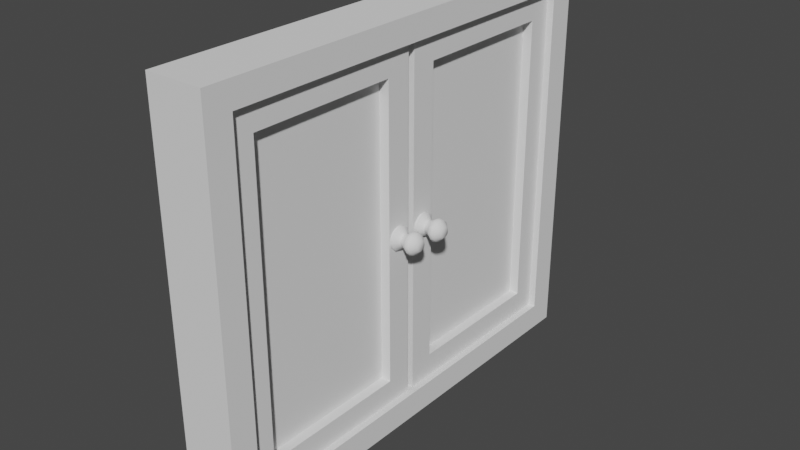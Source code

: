 # Source: Window.blend  (saved by Blender 2.90.8; exported with 4.5.12 LTS)
import bpy
from mathutils import Matrix  # noqa: F401  (used for matrix-valued properties, if any)

bpy.ops.wm.read_factory_settings(use_empty=True)
scene = bpy.context.scene
scene.name = 'Scene'

# ---- collections
col_collection = bpy.data.collections.new('Collection'); scene.collection.children.link(col_collection)

# ---- world
world_world = bpy.data.worlds.new('World'); scene.world = world_world
world_world.use_nodes = True; world_world.node_tree.nodes.clear()
_N = world_world.node_tree.nodes; _L = world_world.node_tree.links
n0 = _N.new('ShaderNodeOutputWorld'); n0.name = 'World Output'; n0.location = (300, 300)
n1 = _N.new('ShaderNodeBackground'); n1.name = 'Background'; n1.location = (10, 300)
n1.inputs[0].default_value = (0.05088, 0.05088, 0.05088, 1.0)
_L.new(n1.outputs[0], n0.inputs[0])
n0.is_active_output = True
world_world.color = (0.05088, 0.05088, 0.05088)
world_world.use_sun_shadow = False
world_world.sun_shadow_jitter_overblur = 0.0

# ---- meshes
me_window = bpy.data.meshes.new('Window')
me_window.from_pydata([(0.06451, 0.2955, -0.5298), (0.06451, 0.2955, 0.5355), (0.06451, -0.3199, -0.5297), (0.06451, -0.3199, 0.5356), (-0.0793, -0.3199, -0.5297), (-0.0793, -0.3199, 0.5356), (-0.0793, 0.2955, -0.5298), (-0.0793, 0.2955, 0.5355), (0.06451, -0.2418, -0.4517), (0.06451, 0.2175, -0.4518), (0.06451, -0.2418, 0.4575), (0.06451, 0.2175, 0.4574), (0.03386, -0.2418, 0.4575), (0.03386, 0.2175, 0.4574), (0.03386, -0.2418, -0.4517), (0.03386, 0.2175, -0.4518), (0.05892, 0.2927, -0.004231), (0.0864, 0.2758, -0.004231), (0.05892, 0.2878, -0.02255), (0.0864, 0.2731, -0.01411), (0.05892, 0.2743, -0.03596), (0.0864, 0.2659, -0.02134), (0.05892, 0.256, -0.04087), (0.0864, 0.256, -0.02399), (0.05892, 0.2377, -0.03596), (0.0864, 0.2461, -0.02134), (0.05892, 0.2243, -0.02255), (0.0864, 0.2389, -0.01411), (0.05892, 0.2194, -0.004231), (0.0864, 0.2363, -0.004231), (0.05892, 0.2243, 0.01409), (0.0864, 0.2389, 0.005649), (0.05892, 0.2377, 0.0275), (0.0864, 0.2461, 0.01288), (0.05892, 0.256, 0.0324), (0.0864, 0.256, 0.01553), (0.05892, 0.2743, 0.0275), (0.0864, 0.2659, 0.01288), (0.05892, 0.2878, 0.01409), (0.0864, 0.2731, 0.005649), (0.06956, 0.2878, -0.02255), (0.06956, 0.2927, -0.004231), (0.06956, 0.2743, -0.03596), (0.06956, 0.256, -0.04087), (0.06956, 0.2377, -0.03596), (0.06956, 0.2243, -0.02255), (0.06956, 0.2194, -0.004231), (0.06956, 0.2243, 0.01409), (0.06956, 0.2377, 0.0275), (0.06956, 0.256, 0.0324), (0.06956, 0.2743, 0.0275), (0.06956, 0.2878, 0.01409), (0.09142, 0.2731, -0.01411), (0.09142, 0.2758, -0.004231), (0.09142, 0.2659, -0.02134), (0.09142, 0.256, -0.02399), (0.09142, 0.2461, -0.02134), (0.09142, 0.2389, -0.01411), (0.09142, 0.2363, -0.004231), (0.09142, 0.2389, 0.005649), (0.09142, 0.2461, 0.01288), (0.09142, 0.256, 0.01553), (0.09142, 0.2659, 0.01288), (0.09142, 0.2731, 0.005649), (0.1039, 0.2793, -0.01764), (0.1039, 0.2828, -0.004231), (0.1039, 0.2694, -0.02746), (0.1039, 0.256, -0.03105), (0.1039, 0.2426, -0.02746), (0.1039, 0.2328, -0.01764), (0.1039, 0.2292, -0.004231), (0.1039, 0.2328, 0.009178), (0.1039, 0.2426, 0.019), (0.1039, 0.256, 0.02259), (0.1039, 0.2694, 0.019), (0.1039, 0.2793, 0.009179), (0.1158, 0.2856, -0.0213), (0.1158, 0.2902, -0.004231), (0.1158, 0.2731, -0.0338), (0.1158, 0.256, -0.03838), (0.1158, 0.239, -0.0338), (0.1158, 0.2265, -0.0213), (0.1158, 0.2219, -0.004231), (0.1158, 0.2265, 0.01284), (0.1158, 0.239, 0.02534), (0.1158, 0.256, 0.02991), (0.1158, 0.2731, 0.02534), (0.1158, 0.2856, 0.01284), (0.1259, 0.2833, -0.01999), (0.1259, 0.2875, -0.004231), (0.1259, 0.2718, -0.03153), (0.1259, 0.256, -0.03575), (0.1259, 0.2403, -0.03153), (0.1259, 0.2287, -0.01999), (0.1259, 0.2245, -0.004231), (0.1259, 0.2287, 0.01153), (0.1259, 0.2403, 0.02306), (0.1259, 0.256, 0.02729), (0.1259, 0.2718, 0.02306), (0.1259, 0.2833, 0.01153), (0.1418, 0.2693, -0.01187), (0.1418, 0.2713, -0.004231), (0.1418, 0.2637, -0.01746), (0.1418, 0.256, -0.01951), (0.1418, 0.2484, -0.01746), (0.1418, 0.2428, -0.01187), (0.1418, 0.2407, -0.004231), (0.1418, 0.2428, 0.003409), (0.1418, 0.2484, 0.009001), (0.1418, 0.256, 0.01105), (0.1418, 0.2637, 0.009001), (0.1418, 0.2693, 0.003409), (0.06451, 0.3187, -0.5298), (0.06451, 0.3187, 0.5355), (0.0645, 0.9342, -0.5297), (0.0645, 0.9342, 0.5356), (-0.0793, 0.9342, -0.5297), (-0.0793, 0.9342, 0.5356), (-0.0793, 0.3187, -0.5298), (-0.0793, 0.3187, 0.5355), (0.06451, 0.8561, -0.4517), (0.06451, 0.3968, -0.4518), (0.06451, 0.8561, 0.4575), (0.06451, 0.3968, 0.4574), (0.03386, 0.8561, 0.4575), (0.03386, 0.3968, 0.4574), (0.03386, 0.8561, -0.4517), (0.03386, 0.3968, -0.4518), (0.05892, 0.3216, -0.004231), (0.0864, 0.3385, -0.004231), (0.05892, 0.3265, -0.02255), (0.0864, 0.3411, -0.01411), (0.05892, 0.3399, -0.03596), (0.0864, 0.3483, -0.02134), (0.05892, 0.3582, -0.04087), (0.0864, 0.3582, -0.02399), (0.05892, 0.3765, -0.03596), (0.0864, 0.3681, -0.02134), (0.05892, 0.3899, -0.02255), (0.0864, 0.3753, -0.01411), (0.05892, 0.3949, -0.004231), (0.0864, 0.378, -0.004231), (0.05892, 0.3899, 0.01409), (0.0864, 0.3753, 0.005649), (0.05892, 0.3765, 0.0275), (0.0864, 0.3681, 0.01288), (0.05892, 0.3582, 0.0324), (0.0864, 0.3582, 0.01553), (0.05892, 0.3399, 0.0275), (0.0864, 0.3483, 0.01288), (0.05892, 0.3265, 0.01409), (0.0864, 0.3411, 0.005649), (0.06956, 0.3265, -0.02255), (0.06956, 0.3216, -0.004231), (0.06956, 0.3399, -0.03596), (0.06956, 0.3582, -0.04087), (0.06956, 0.3765, -0.03596), (0.06956, 0.3899, -0.02255), (0.06956, 0.3949, -0.004231), (0.06956, 0.3899, 0.01409), (0.06956, 0.3765, 0.0275), (0.06956, 0.3582, 0.0324), (0.06956, 0.3399, 0.0275), (0.06956, 0.3265, 0.01409), (0.09142, 0.3411, -0.01411), (0.09142, 0.3385, -0.004231), (0.09142, 0.3483, -0.02134), (0.09142, 0.3582, -0.02399), (0.09142, 0.3681, -0.02134), (0.09142, 0.3753, -0.01411), (0.09142, 0.378, -0.004231), (0.09142, 0.3753, 0.005649), (0.09142, 0.3681, 0.01288), (0.09142, 0.3582, 0.01553), (0.09142, 0.3483, 0.01288), (0.09142, 0.3411, 0.005649), (0.1039, 0.335, -0.01764), (0.1039, 0.3314, -0.004231), (0.1039, 0.3448, -0.02746), (0.1039, 0.3582, -0.03105), (0.1039, 0.3716, -0.02746), (0.1039, 0.3814, -0.01764), (0.1039, 0.385, -0.004231), (0.1039, 0.3814, 0.009178), (0.1039, 0.3716, 0.019), (0.1039, 0.3582, 0.02259), (0.1039, 0.3448, 0.019), (0.1039, 0.335, 0.009179), (0.1158, 0.3286, -0.0213), (0.1158, 0.3241, -0.004231), (0.1158, 0.3411, -0.0338), (0.1158, 0.3582, -0.03838), (0.1158, 0.3753, -0.0338), (0.1158, 0.3878, -0.0213), (0.1158, 0.3924, -0.004231), (0.1158, 0.3878, 0.01284), (0.1158, 0.3753, 0.02534), (0.1158, 0.3582, 0.02991), (0.1158, 0.3411, 0.02534), (0.1158, 0.3286, 0.01284), (0.1259, 0.3309, -0.01999), (0.1259, 0.3267, -0.004231), (0.1259, 0.3425, -0.03153), (0.1259, 0.3582, -0.03575), (0.1259, 0.374, -0.03153), (0.1259, 0.3855, -0.01999), (0.1259, 0.3897, -0.004231), (0.1259, 0.3855, 0.01153), (0.1259, 0.374, 0.02306), (0.1259, 0.3582, 0.02729), (0.1259, 0.3425, 0.02306), (0.1259, 0.3309, 0.01153), (0.1418, 0.345, -0.01187), (0.1418, 0.3429, -0.004231), (0.1418, 0.3506, -0.01746), (0.1418, 0.3582, -0.01951), (0.1418, 0.3659, -0.01746), (0.1418, 0.3715, -0.01187), (0.1418, 0.3735, -0.004231), (0.1418, 0.3715, 0.003409), (0.1418, 0.3659, 0.009001), (0.1418, 0.3582, 0.01105), (0.1418, 0.3506, 0.009001), (0.1418, 0.345, 0.003409), (-0.08878, 1.012, 0.5356), (-0.08878, 1.012, 0.6102), (0.08611, 1.012, 0.5356), (0.08611, 1.012, 0.6102), (-0.08878, 0.9302, 0.6102), (-0.08878, 0.9302, 0.5356), (0.08611, 0.9302, 0.5356), (0.08611, 0.9302, 0.6102), (0.08611, 1.012, -0.607), (-0.08878, 1.012, -0.607), (-0.08878, 0.9302, -0.607), (0.08611, 0.9302, -0.607), (0.08611, 0.9302, -0.5257), (0.08611, 1.012, -0.5257), (-0.08878, 1.012, -0.5257), (-0.08878, 0.9302, -0.5257), (-0.08878, -0.3973, 0.5356), (-0.08878, -0.3973, 0.6102), (0.08611, -0.3973, 0.5356), (0.08611, -0.3973, 0.6102), (-0.08878, -0.316, 0.6102), (-0.08878, -0.316, 0.5356), (0.08611, -0.316, 0.5356), (0.08611, -0.316, 0.6102), (0.08611, -0.3973, -0.607), (-0.08878, -0.3973, -0.607), (-0.08878, -0.316, -0.607), (0.08611, -0.316, -0.607), (0.08611, -0.316, -0.5257), (0.08611, -0.3973, -0.5257), (-0.08878, -0.3973, -0.5257), (-0.08878, -0.316, -0.5257)], [], [(4, 2, 3, 5), (1, 3, 10, 11), (3, 1, 7, 5), (8, 2, 0, 9), (11, 10, 12, 13), (4, 6, 0, 2), (15, 13, 12, 14), (9, 0, 1, 11), (8, 9, 15, 14), (10, 8, 14, 12), (7, 1, 0, 6), (15, 9, 11, 13), (2, 8, 10, 3), (6, 4, 5, 7), (16, 41, 40, 18), (18, 40, 42, 20), (20, 42, 43, 22), (22, 43, 44, 24), (24, 44, 45, 26), (26, 45, 46, 28), (28, 46, 47, 30), (30, 47, 48, 32), (32, 48, 49, 34), (34, 49, 50, 36), (36, 50, 51, 38), (38, 51, 41, 16), (23, 21, 54, 55), (17, 19, 40, 41), (19, 21, 42, 40), (21, 23, 43, 42), (23, 25, 44, 43), (25, 27, 45, 44), (27, 29, 46, 45), (29, 31, 47, 46), (31, 33, 48, 47), (33, 35, 49, 48), (35, 37, 50, 49), (37, 39, 51, 50), (39, 17, 41, 51), (58, 57, 69, 70), (37, 35, 61, 62), (31, 29, 58, 59), (25, 23, 55, 56), (39, 37, 62, 63), (19, 17, 53, 52), (33, 31, 59, 60), (27, 25, 56, 57), (17, 39, 63, 53), (21, 19, 52, 54), (35, 33, 60, 61), (29, 27, 57, 58), (70, 69, 81, 82), (55, 54, 66, 67), (62, 61, 73, 74), (59, 58, 70, 71), (56, 55, 67, 68), (63, 62, 74, 75), (52, 53, 65, 64), (60, 59, 71, 72), (57, 56, 68, 69), (53, 63, 75, 65), (54, 52, 64, 66), (61, 60, 72, 73), (85, 84, 96, 97), (67, 66, 78, 79), (74, 73, 85, 86), (71, 70, 82, 83), (68, 67, 79, 80), (75, 74, 86, 87), (64, 65, 77, 76), (72, 71, 83, 84), (69, 68, 80, 81), (65, 75, 87, 77), (66, 64, 76, 78), (73, 72, 84, 85), (90, 88, 100, 102), (82, 81, 93, 94), (79, 78, 90, 91), (86, 85, 97, 98), (83, 82, 94, 95), (80, 79, 91, 92), (87, 86, 98, 99), (76, 77, 89, 88), (84, 83, 95, 96), (81, 80, 92, 93), (77, 87, 99, 89), (78, 76, 88, 90), (100, 101, 111, 110, 109, 108, 107, 106, 105, 104, 103, 102), (97, 96, 108, 109), (94, 93, 105, 106), (91, 90, 102, 103), (98, 97, 109, 110), (95, 94, 106, 107), (92, 91, 103, 104), (99, 98, 110, 111), (88, 89, 101, 100), (96, 95, 107, 108), (93, 92, 104, 105), (89, 99, 111, 101), (116, 117, 115, 114), (113, 123, 122, 115), (115, 117, 119, 113), (120, 121, 112, 114), (123, 125, 124, 122), (116, 114, 112, 118), (127, 126, 124, 125), (121, 123, 113, 112), (120, 126, 127, 121), (122, 124, 126, 120), (119, 118, 112, 113), (127, 125, 123, 121), (114, 115, 122, 120), (118, 119, 117, 116), (128, 130, 152, 153), (130, 132, 154, 152), (132, 134, 155, 154), (134, 136, 156, 155), (136, 138, 157, 156), (138, 140, 158, 157), (140, 142, 159, 158), (142, 144, 160, 159), (144, 146, 161, 160), (146, 148, 162, 161), (148, 150, 163, 162), (150, 128, 153, 163), (135, 167, 166, 133), (129, 153, 152, 131), (131, 152, 154, 133), (133, 154, 155, 135), (135, 155, 156, 137), (137, 156, 157, 139), (139, 157, 158, 141), (141, 158, 159, 143), (143, 159, 160, 145), (145, 160, 161, 147), (147, 161, 162, 149), (149, 162, 163, 151), (151, 163, 153, 129), (170, 182, 181, 169), (149, 174, 173, 147), (143, 171, 170, 141), (137, 168, 167, 135), (151, 175, 174, 149), (131, 164, 165, 129), (145, 172, 171, 143), (139, 169, 168, 137), (129, 165, 175, 151), (133, 166, 164, 131), (147, 173, 172, 145), (141, 170, 169, 139), (182, 194, 193, 181), (167, 179, 178, 166), (174, 186, 185, 173), (171, 183, 182, 170), (168, 180, 179, 167), (175, 187, 186, 174), (164, 176, 177, 165), (172, 184, 183, 171), (169, 181, 180, 168), (165, 177, 187, 175), (166, 178, 176, 164), (173, 185, 184, 172), (197, 209, 208, 196), (179, 191, 190, 178), (186, 198, 197, 185), (183, 195, 194, 182), (180, 192, 191, 179), (187, 199, 198, 186), (176, 188, 189, 177), (184, 196, 195, 183), (181, 193, 192, 180), (177, 189, 199, 187), (178, 190, 188, 176), (185, 197, 196, 184), (202, 214, 212, 200), (194, 206, 205, 193), (191, 203, 202, 190), (198, 210, 209, 197), (195, 207, 206, 194), (192, 204, 203, 191), (199, 211, 210, 198), (188, 200, 201, 189), (196, 208, 207, 195), (193, 205, 204, 192), (189, 201, 211, 199), (190, 202, 200, 188), (212, 214, 215, 216, 217, 218, 219, 220, 221, 222, 223, 213), (209, 221, 220, 208), (206, 218, 217, 205), (203, 215, 214, 202), (210, 222, 221, 209), (207, 219, 218, 206), (204, 216, 215, 203), (211, 223, 222, 210), (200, 212, 213, 201), (208, 220, 219, 207), (205, 217, 216, 204), (201, 213, 223, 211), (227, 225, 228, 231), (224, 225, 227, 226), (229, 228, 225, 224), (226, 227, 231, 230), (237, 236, 235, 232), (233, 232, 235, 234), (239, 238, 233, 234), (238, 237, 232, 233), (230, 229, 239, 236), (224, 226, 237, 238), (229, 224, 238, 239), (226, 230, 236, 237), (243, 247, 244, 241), (240, 242, 243, 241), (245, 240, 241, 244), (242, 246, 247, 243), (253, 248, 251, 252), (249, 250, 251, 248), (255, 250, 249, 254), (254, 249, 248, 253), (255, 252, 236, 239), (250, 255, 239, 234), (246, 252, 255, 245), (240, 254, 253, 242), (245, 255, 254, 240), (242, 253, 252, 246), (246, 245, 229, 230), (247, 246, 230, 231), (245, 244, 228, 229), (244, 247, 231, 228), (252, 251, 235, 236), (251, 250, 234, 235)])
me_window.polygons.foreach_set('use_smooth', [0, 0, 0, 0, 0, 0, 0, 0, 0, 0, 0, 0, 0, 0, 1, 1, 1, 1, 1, 1, 1, 1, 1, 1, 1, 1, 1, 1, 1, 1, 1, 1, 1, 1, 1, 1, 1, 1, 1, 1, 1, 1, 1, 1, 1, 1, 1, 1, 1, 1, 1, 1, 1, 1, 1, 1, 1, 1, 1, 1, 1, 1, 1, 1, 1, 1, 1, 1, 1, 1, 1, 1, 1, 1, 1, 1, 1, 1, 1, 1, 1, 1, 1, 1, 1, 1, 1, 1, 1, 1, 1, 1, 1, 1, 1, 1, 1, 1, 1, 0, 0, 0, 0, 0, 0, 0, 0, 0, 0, 0, 0, 0, 0, 1, 1, 1, 1, 1, 1, 1, 1, 1, 1, 1, 1, 1, 1, 1, 1, 1, 1, 1, 1, 1, 1, 1, 1, 1, 1, 1, 1, 1, 1, 1, 1, 1, 1, 1, 1, 1, 1, 1, 1, 1, 1, 1, 1, 1, 1, 1, 1, 1, 1, 1, 1, 1, 1, 1, 1, 1, 1, 1, 1, 1, 1, 1, 1, 1, 1, 1, 1, 1, 1, 1, 1, 1, 1, 1, 1, 1, 1, 1, 1, 1, 1, 1, 1, 1, 0, 0, 0, 0, 0, 0, 0, 0, 0, 0, 0, 0, 0, 0, 0, 0, 0, 0, 0, 0, 0, 0, 0, 0, 0, 0, 0, 0, 0, 0, 0, 0])
_k = set([(17, 19), (17, 39), (19, 21), (21, 23), (23, 25), (25, 27), (27, 29), (29, 31), (31, 33), (33, 35), (35, 37), (37, 39), (40, 41), (40, 42), (41, 51), (42, 43), (43, 44), (44, 45), (45, 46), (46, 47), (47, 48), (48, 49), (49, 50), (50, 51), (129, 131), (129, 151), (131, 133), (133, 135), (135, 137), (137, 139), (139, 141), (141, 143), (143, 145), (145, 147), (147, 149), (149, 151), (152, 153), (152, 154), (153, 163), (154, 155), (155, 156), (156, 157), (157, 158), (158, 159), (159, 160), (160, 161), (161, 162), (162, 163)])
me_window.attributes.new('sharp_edge', 'BOOLEAN', 'EDGE').data.foreach_set('value', [ (min(e.vertices), max(e.vertices)) in _k for e in me_window.edges])
_uv = me_window.uv_layers.new(name='UVMap')
_uv.uv.foreach_set('vector', [0.4266, 0.9375, 0.3923, 0.9375, 0.3923, 0.683, 0.4266, 0.683, 0.7011, 0.6058, 0.3542, 0.6058, 0.3982, 0.5618, 0.6571, 0.5618, 0.4266, 0.6486, 0.5737, 0.6487, 0.5737, 0.683, 0.4266, 0.683, 0.3982, 0.04936, 0.3542, 0.005388, 0.7011, 0.005333, 0.6571, 0.04932, 0.6415, 0.5545, 0.4137, 0.5545, 0.4137, 0.5393, 0.6415, 0.5393, 0.4266, 0.9375, 0.5737, 0.9375, 0.5737, 0.9718, 0.4266, 0.9718, 0.6415, 0.08826, 0.6415, 0.5393, 0.4137, 0.5393, 0.4137, 0.08829, 0.6571, 0.04932, 0.7011, 0.005333, 0.7011, 0.6058, 0.6571, 0.5618, 0.4137, 0.07309, 0.6415, 0.07306, 0.6415, 0.08826, 0.4137, 0.08829, 0.3985, 0.5393, 0.3985, 0.08829, 0.4137, 0.08829, 0.4137, 0.5393, 0.5737, 0.683, 0.608, 0.683, 0.608, 0.9375, 0.5737, 0.9375, 0.6415, 0.08826, 0.6567, 0.08826, 0.6567, 0.5393, 0.6415, 0.5393, 0.3542, 0.005388, 0.3982, 0.04936, 0.3982, 0.5618, 0.3542, 0.6058, 0.5737, 0.9375, 0.4266, 0.9375, 0.4266, 0.683, 0.5737, 0.683, 0.8332, 0.1429, 0.8431, 0.1356, 0.8576, 0.15, 0.8494, 0.1599, 0.8494, 0.1599, 0.8576, 0.15, 0.8762, 0.1609, 0.8702, 0.1732, 0.8702, 0.1732, 0.8762, 0.1609, 0.8994, 0.1681, 0.8945, 0.1823, 0.8991, 0.005657, 0.9005, 0.01624, 0.8823, 0.01818, 0.8802, 0.008154, 0.8802, 0.008154, 0.8823, 0.01818, 0.866, 0.02355, 0.8618, 0.01387, 0.8618, 0.01387, 0.866, 0.02355, 0.8513, 0.03286, 0.8445, 0.02417, 0.8445, 0.02417, 0.8513, 0.03286, 0.8389, 0.04609, 0.8297, 0.03913, 0.8297, 0.03913, 0.8389, 0.04609, 0.8304, 0.06278, 0.8187, 0.05853, 0.8187, 0.05853, 0.8304, 0.06278, 0.8262, 0.0814, 0.8143, 0.08073, 0.8143, 0.08073, 0.8262, 0.0814, 0.8272, 0.1005, 0.8157, 0.1028, 0.8157, 0.1028, 0.8272, 0.1005, 0.8327, 0.1189, 0.8222, 0.1236, 0.8222, 0.1236, 0.8327, 0.1189, 0.8431, 0.1356, 0.8332, 0.1429, 0.8211, 0.3496, 0.8211, 0.3362, 0.8278, 0.3359, 0.8276, 0.3497, 0.8645, 0.1179, 0.8744, 0.1266, 0.8576, 0.15, 0.8431, 0.1356, 0.8744, 0.1266, 0.8866, 0.1327, 0.8762, 0.1609, 0.8576, 0.15, 0.8866, 0.1327, 0.9005, 0.1354, 0.8994, 0.1681, 0.8762, 0.1609, 0.8972, 0.04053, 0.8867, 0.04106, 0.8823, 0.01818, 0.9005, 0.01624, 0.8867, 0.04106, 0.8765, 0.04486, 0.866, 0.02355, 0.8823, 0.01818, 0.8765, 0.04486, 0.8673, 0.0514, 0.8513, 0.03286, 0.866, 0.02355, 0.8673, 0.0514, 0.8599, 0.06037, 0.8389, 0.04609, 0.8513, 0.03286, 0.8599, 0.06037, 0.8547, 0.07127, 0.8304, 0.06278, 0.8389, 0.04609, 0.8547, 0.07127, 0.8525, 0.08328, 0.8262, 0.0814, 0.8304, 0.06278, 0.8525, 0.08328, 0.8534, 0.09558, 0.8272, 0.1005, 0.8262, 0.0814, 0.8534, 0.09558, 0.8574, 0.1073, 0.8327, 0.1189, 0.8272, 0.1005, 0.8574, 0.1073, 0.8645, 0.1179, 0.8431, 0.1356, 0.8327, 0.1189, 0.8222, 0.222, 0.8232, 0.2065, 0.8429, 0.2088, 0.841, 0.2241, 0.8155, 0.2807, 0.8146, 0.2663, 0.8216, 0.2661, 0.8224, 0.2802, 0.8142, 0.2368, 0.8147, 0.2216, 0.8222, 0.222, 0.8215, 0.237, 0.8162, 0.1902, 0.8163, 0.1744, 0.8239, 0.1744, 0.8239, 0.1905, 0.8169, 0.2948, 0.8155, 0.2807, 0.8224, 0.2802, 0.8237, 0.2941, 0.82, 0.3225, 0.8185, 0.3087, 0.8253, 0.308, 0.8269, 0.3219, 0.8141, 0.2517, 0.8142, 0.2368, 0.8215, 0.237, 0.8213, 0.2517, 0.8155, 0.206, 0.8162, 0.1902, 0.8239, 0.1905, 0.8232, 0.2065, 0.8185, 0.3087, 0.8169, 0.2948, 0.8237, 0.2941, 0.8253, 0.308, 0.8211, 0.3362, 0.82, 0.3225, 0.8269, 0.3219, 0.8278, 0.3359, 0.8146, 0.2663, 0.8141, 0.2517, 0.8213, 0.2517, 0.8216, 0.2661, 0.8147, 0.2216, 0.8155, 0.206, 0.8232, 0.2065, 0.8222, 0.222, 0.841, 0.2241, 0.8429, 0.2088, 0.8572, 0.2115, 0.8542, 0.2261, 0.8276, 0.3497, 0.8278, 0.3359, 0.8459, 0.3359, 0.8459, 0.353, 0.8224, 0.2802, 0.8216, 0.2661, 0.8391, 0.2662, 0.8397, 0.2797, 0.8215, 0.237, 0.8222, 0.222, 0.841, 0.2241, 0.8397, 0.2386, 0.8239, 0.1905, 0.8239, 0.1744, 0.8468, 0.1717, 0.8452, 0.1919, 0.8237, 0.2941, 0.8224, 0.2802, 0.8397, 0.2797, 0.8408, 0.2932, 0.8269, 0.3219, 0.8253, 0.308, 0.8424, 0.3067, 0.8442, 0.3208, 0.8213, 0.2517, 0.8215, 0.237, 0.8397, 0.2386, 0.839, 0.2525, 0.8232, 0.2065, 0.8239, 0.1905, 0.8452, 0.1919, 0.8429, 0.2088, 0.8253, 0.308, 0.8237, 0.2941, 0.8408, 0.2932, 0.8424, 0.3067, 0.8278, 0.3359, 0.8269, 0.3219, 0.8442, 0.3208, 0.8459, 0.3359, 0.8216, 0.2661, 0.8213, 0.2517, 0.839, 0.2525, 0.8391, 0.2662, 0.8513, 0.2661, 0.8514, 0.2531, 0.8595, 0.2532, 0.8593, 0.2658, 0.8459, 0.353, 0.8459, 0.3359, 0.8603, 0.3341, 0.8646, 0.3547, 0.8397, 0.2797, 0.8391, 0.2662, 0.8513, 0.2661, 0.8518, 0.2791, 0.8397, 0.2386, 0.841, 0.2241, 0.8542, 0.2261, 0.8524, 0.2398, 0.8452, 0.1919, 0.8468, 0.1717, 0.8687, 0.1737, 0.8619, 0.195, 0.8408, 0.2932, 0.8397, 0.2797, 0.8518, 0.2791, 0.853, 0.292, 0.8442, 0.3208, 0.8424, 0.3067, 0.8548, 0.3051, 0.8573, 0.3188, 0.839, 0.2525, 0.8397, 0.2386, 0.8524, 0.2398, 0.8514, 0.2531, 0.8429, 0.2088, 0.8452, 0.1919, 0.8619, 0.195, 0.8572, 0.2115, 0.8424, 0.3067, 0.8408, 0.2932, 0.853, 0.292, 0.8548, 0.3051, 0.8459, 0.3359, 0.8442, 0.3208, 0.8573, 0.3188, 0.8603, 0.3341, 0.8391, 0.2662, 0.839, 0.2525, 0.8514, 0.2531, 0.8513, 0.2661, 0.8705, 0.3314, 0.866, 0.3166, 0.8915, 0.3083, 0.8961, 0.318, 0.8542, 0.2261, 0.8572, 0.2115, 0.8664, 0.2139, 0.8628, 0.2275, 0.8646, 0.3547, 0.8603, 0.3341, 0.8705, 0.3314, 0.8781, 0.3496, 0.8518, 0.2791, 0.8513, 0.2661, 0.8593, 0.2658, 0.8597, 0.2784, 0.8524, 0.2398, 0.8542, 0.2261, 0.8628, 0.2275, 0.8606, 0.2405, 0.8619, 0.195, 0.8687, 0.1737, 0.8826, 0.1806, 0.8723, 0.1992, 0.853, 0.292, 0.8518, 0.2791, 0.8597, 0.2784, 0.861, 0.2908, 0.8573, 0.3188, 0.8548, 0.3051, 0.863, 0.3034, 0.866, 0.3166, 0.8514, 0.2531, 0.8524, 0.2398, 0.8606, 0.2405, 0.8595, 0.2532, 0.8572, 0.2115, 0.8619, 0.195, 0.8723, 0.1992, 0.8664, 0.2139, 0.8548, 0.3051, 0.853, 0.292, 0.861, 0.2908, 0.863, 0.3034, 0.8603, 0.3341, 0.8573, 0.3188, 0.866, 0.3166, 0.8705, 0.3314, 0.7667, 0.005558, 0.7862, 0.01328, 0.7992, 0.02972, 0.8023, 0.05045, 0.7945, 0.06993, 0.7781, 0.08294, 0.7574, 0.08599, 0.7379, 0.07827, 0.7249, 0.06183, 0.7218, 0.0411, 0.7296, 0.02162, 0.746, 0.008609, 0.8593, 0.2658, 0.8595, 0.2532, 0.8855, 0.2556, 0.8857, 0.2664, 0.8628, 0.2275, 0.8664, 0.2139, 0.8906, 0.2243, 0.8878, 0.2345, 0.8781, 0.3496, 0.8705, 0.3314, 0.8961, 0.318, 0.9026, 0.3271, 0.8597, 0.2784, 0.8593, 0.2658, 0.8857, 0.2664, 0.8867, 0.2773, 0.8606, 0.2405, 0.8628, 0.2275, 0.8878, 0.2345, 0.8862, 0.245, 0.8723, 0.1992, 0.8826, 0.1806, 0.9026, 0.2061, 0.8951, 0.2146, 0.861, 0.2908, 0.8597, 0.2784, 0.8867, 0.2773, 0.886, 0.2881, 0.866, 0.3166, 0.863, 0.3034, 0.8883, 0.2982, 0.8915, 0.3083, 0.8595, 0.2532, 0.8606, 0.2405, 0.8862, 0.245, 0.8855, 0.2556, 0.8664, 0.2139, 0.8723, 0.1992, 0.8951, 0.2146, 0.8906, 0.2243, 0.863, 0.3034, 0.861, 0.2908, 0.886, 0.2881, 0.8883, 0.2982, 0.09071, 0.683, 0.09071, 0.9375, 0.05636, 0.9375, 0.05636, 0.683, 0.007334, 0.6058, 0.05132, 0.5618, 0.3101, 0.5618, 0.3542, 0.6058, 0.09072, 0.9718, 0.09071, 0.9375, 0.2377, 0.9375, 0.2378, 0.9718, 0.3101, 0.0495, 0.05132, 0.04946, 0.007333, 0.005487, 0.3542, 0.005543, 0.06692, 0.5479, 0.06693, 0.5327, 0.2948, 0.5328, 0.2948, 0.548, 0.09071, 0.683, 0.0907, 0.6487, 0.2377, 0.6486, 0.2377, 0.683, 0.06693, 0.08171, 0.2948, 0.08174, 0.2948, 0.5328, 0.06693, 0.5327, 0.05132, 0.04946, 0.05132, 0.5618, 0.007334, 0.6058, 0.007333, 0.005487, 0.2948, 0.06654, 0.2948, 0.08174, 0.06693, 0.08171, 0.06693, 0.06651, 0.31, 0.5328, 0.2948, 0.5328, 0.2948, 0.08174, 0.31, 0.08174, 0.2377, 0.9375, 0.2377, 0.683, 0.2721, 0.683, 0.2721, 0.9375, 0.06693, 0.08171, 0.06693, 0.5327, 0.05172, 0.5327, 0.05172, 0.08171, 0.3542, 0.005543, 0.3542, 0.6058, 0.3101, 0.5618, 0.3101, 0.0495, 0.2377, 0.683, 0.2377, 0.9375, 0.09071, 0.9375, 0.09071, 0.683, 0.9161, 0.04739, 0.933, 0.02831, 0.9421, 0.03925, 0.9271, 0.05483, 0.933, 0.02831, 0.955, 0.01486, 0.9609, 0.02715, 0.9421, 0.03925, 0.955, 0.01486, 0.9787, 0.005657, 0.9838, 0.01895, 0.9609, 0.02715, 0.9858, 0.1817, 0.9674, 0.1796, 0.9693, 0.17, 0.9868, 0.1711, 0.9674, 0.1796, 0.9499, 0.1745, 0.9537, 0.1653, 0.9693, 0.17, 0.9499, 0.1745, 0.9333, 0.1652, 0.9394, 0.1569, 0.9537, 0.1653, 0.9333, 0.1652, 0.919, 0.1516, 0.9273, 0.1448, 0.9394, 0.1569, 0.919, 0.1516, 0.9081, 0.1342, 0.9182, 0.1295, 0.9273, 0.1448, 0.9081, 0.1342, 0.9017, 0.1138, 0.9132, 0.1118, 0.9182, 0.1295, 0.9017, 0.1138, 0.9006, 0.09166, 0.9127, 0.09256, 0.9132, 0.1118, 0.9006, 0.09166, 0.9053, 0.06901, 0.9173, 0.07313, 0.9127, 0.09256, 0.9053, 0.06901, 0.9161, 0.04739, 0.9271, 0.05483, 0.9173, 0.07313, 0.7154, 0.1731, 0.7222, 0.1728, 0.7228, 0.1873, 0.7157, 0.1871, 0.9504, 0.07238, 0.9271, 0.05483, 0.9421, 0.03925, 0.9604, 0.06279, 0.9604, 0.06279, 0.9421, 0.03925, 0.9609, 0.02715, 0.9727, 0.05591, 0.9727, 0.05591, 0.9609, 0.02715, 0.9838, 0.01895, 0.9868, 0.0525, 0.9828, 0.1482, 0.9868, 0.1711, 0.9693, 0.17, 0.9728, 0.1481, 0.9728, 0.1481, 0.9693, 0.17, 0.9537, 0.1653, 0.963, 0.1448, 0.963, 0.1448, 0.9537, 0.1653, 0.9394, 0.1569, 0.9541, 0.1388, 0.9541, 0.1388, 0.9394, 0.1569, 0.9273, 0.1448, 0.9468, 0.1305, 0.9468, 0.1305, 0.9273, 0.1448, 0.9182, 0.1295, 0.9416, 0.1203, 0.9416, 0.1203, 0.9182, 0.1295, 0.9132, 0.1118, 0.9391, 0.1086, 0.9391, 0.1086, 0.9132, 0.1118, 0.9127, 0.09256, 0.9396, 0.09616, 0.9396, 0.09616, 0.9127, 0.09256, 0.9173, 0.07313, 0.9434, 0.0838, 0.9434, 0.0838, 0.9173, 0.07313, 0.9271, 0.05483, 0.9504, 0.07238, 0.7208, 0.3017, 0.7391, 0.2991, 0.7414, 0.314, 0.7222, 0.3168, 0.7122, 0.2446, 0.7191, 0.2447, 0.719, 0.2588, 0.7121, 0.2589, 0.7127, 0.2876, 0.7198, 0.2871, 0.7208, 0.3017, 0.7136, 0.3023, 0.7158, 0.3329, 0.7234, 0.3325, 0.7237, 0.3483, 0.7163, 0.3485, 0.7128, 0.2302, 0.7198, 0.2306, 0.7191, 0.2447, 0.7122, 0.2446, 0.715, 0.2014, 0.7221, 0.2019, 0.7208, 0.2163, 0.7139, 0.2158, 0.7122, 0.2731, 0.7192, 0.2729, 0.7198, 0.2871, 0.7127, 0.2876, 0.7147, 0.3175, 0.7222, 0.3168, 0.7234, 0.3325, 0.7158, 0.3329, 0.7139, 0.2158, 0.7208, 0.2163, 0.7198, 0.2306, 0.7128, 0.2302, 0.7157, 0.1871, 0.7228, 0.1873, 0.7221, 0.2019, 0.715, 0.2014, 0.7121, 0.2589, 0.719, 0.2588, 0.7192, 0.2729, 0.7122, 0.2731, 0.7136, 0.3023, 0.7208, 0.3017, 0.7222, 0.3168, 0.7147, 0.3175, 0.7391, 0.2991, 0.7519, 0.2969, 0.7553, 0.3109, 0.7414, 0.314, 0.7222, 0.1728, 0.7413, 0.1689, 0.7416, 0.1868, 0.7228, 0.1873, 0.7191, 0.2447, 0.7365, 0.2446, 0.7365, 0.2581, 0.719, 0.2588, 0.7198, 0.2871, 0.7374, 0.2851, 0.7391, 0.2991, 0.7208, 0.3017, 0.7234, 0.3325, 0.7442, 0.3304, 0.7464, 0.3504, 0.7237, 0.3483, 0.7198, 0.2306, 0.737, 0.231, 0.7365, 0.2446, 0.7191, 0.2447, 0.7221, 0.2019, 0.7402, 0.2026, 0.7385, 0.2171, 0.7208, 0.2163, 0.7192, 0.2729, 0.7366, 0.2715, 0.7374, 0.2851, 0.7198, 0.2871, 0.7222, 0.3168, 0.7414, 0.314, 0.7442, 0.3304, 0.7234, 0.3325, 0.7208, 0.2163, 0.7385, 0.2171, 0.737, 0.231, 0.7198, 0.2306, 0.7228, 0.1873, 0.7416, 0.1868, 0.7402, 0.2026, 0.7221, 0.2019, 0.719, 0.2588, 0.7365, 0.2581, 0.7366, 0.2715, 0.7192, 0.2729, 0.7482, 0.258, 0.756, 0.2581, 0.7564, 0.2702, 0.7486, 0.2709, 0.7413, 0.1689, 0.7609, 0.1668, 0.7566, 0.1884, 0.7416, 0.1868, 0.7365, 0.2446, 0.7486, 0.2452, 0.7482, 0.258, 0.7365, 0.2581, 0.7374, 0.2851, 0.7496, 0.2837, 0.7519, 0.2969, 0.7391, 0.2991, 0.7442, 0.3304, 0.7603, 0.3267, 0.7682, 0.3476, 0.7464, 0.3504, 0.737, 0.231, 0.7498, 0.2322, 0.7486, 0.2452, 0.7365, 0.2446, 0.7402, 0.2026, 0.7538, 0.2044, 0.7514, 0.2187, 0.7385, 0.2171, 0.7366, 0.2715, 0.7486, 0.2709, 0.7496, 0.2837, 0.7374, 0.2851, 0.7414, 0.314, 0.7553, 0.3109, 0.7603, 0.3267, 0.7442, 0.3304, 0.7385, 0.2171, 0.7514, 0.2187, 0.7498, 0.2322, 0.737, 0.231, 0.7416, 0.1868, 0.7566, 0.1884, 0.7538, 0.2044, 0.7402, 0.2026, 0.7365, 0.2581, 0.7482, 0.258, 0.7486, 0.2709, 0.7366, 0.2715, 0.7674, 0.1911, 0.7944, 0.2048, 0.7897, 0.2151, 0.7629, 0.2066, 0.7519, 0.2969, 0.7602, 0.2952, 0.7642, 0.3083, 0.7553, 0.3109, 0.7609, 0.1668, 0.7752, 0.172, 0.7674, 0.1911, 0.7566, 0.1884, 0.7486, 0.2452, 0.7565, 0.2459, 0.756, 0.2581, 0.7482, 0.258, 0.7496, 0.2837, 0.7577, 0.2826, 0.7602, 0.2952, 0.7519, 0.2969, 0.7603, 0.3267, 0.7703, 0.3226, 0.781, 0.3397, 0.7682, 0.3476, 0.7498, 0.2322, 0.7578, 0.2333, 0.7565, 0.2459, 0.7486, 0.2452, 0.7538, 0.2044, 0.7629, 0.2066, 0.7598, 0.2204, 0.7514, 0.2187, 0.7486, 0.2709, 0.7564, 0.2702, 0.7577, 0.2826, 0.7496, 0.2837, 0.7553, 0.3109, 0.7642, 0.3083, 0.7703, 0.3226, 0.7603, 0.3267, 0.7514, 0.2187, 0.7598, 0.2204, 0.7578, 0.2333, 0.7498, 0.2322, 0.7566, 0.1884, 0.7674, 0.1911, 0.7629, 0.2066, 0.7538, 0.2044, 0.9899, 0.2962, 0.9821, 0.3156, 0.9657, 0.3287, 0.945, 0.3317, 0.9255, 0.324, 0.9125, 0.3075, 0.9094, 0.2868, 0.9171, 0.2673, 0.9336, 0.2543, 0.9543, 0.2513, 0.9738, 0.259, 0.9868, 0.2754, 0.756, 0.2581, 0.7815, 0.2573, 0.7814, 0.2676, 0.7564, 0.2702, 0.7602, 0.2952, 0.784, 0.2879, 0.7869, 0.2976, 0.7642, 0.3083, 0.7752, 0.172, 0.8005, 0.1946, 0.7944, 0.2048, 0.7674, 0.1911, 0.7565, 0.2459, 0.7823, 0.2468, 0.7815, 0.2573, 0.756, 0.2581, 0.7577, 0.2826, 0.7822, 0.2778, 0.784, 0.2879, 0.7602, 0.2952, 0.7703, 0.3226, 0.7927, 0.3061, 0.8005, 0.3137, 0.781, 0.3397, 0.7578, 0.2333, 0.7839, 0.2363, 0.7823, 0.2468, 0.7565, 0.2459, 0.7629, 0.2066, 0.7897, 0.2151, 0.7863, 0.2256, 0.7598, 0.2204, 0.7564, 0.2702, 0.7814, 0.2676, 0.7822, 0.2778, 0.7577, 0.2826, 0.7642, 0.3083, 0.7869, 0.2976, 0.7927, 0.3061, 0.7703, 0.3226, 0.7598, 0.2204, 0.7863, 0.2256, 0.7839, 0.2363, 0.7578, 0.2333, 0.7198, 0.8849, 0.7198, 0.8528, 0.7347, 0.8528, 0.7347, 0.8849, 0.9464, 0.6429, 0.9464, 0.6292, 0.9785, 0.6292, 0.9785, 0.6429, 0.6415, 0.9741, 0.6613, 0.9741, 0.6613, 0.9956, 0.6415, 0.9956, 0.03712, 0.9956, 0.0174, 0.9956, 0.0174, 0.9741, 0.03712, 0.9741, 0.3175, 0.9956, 0.3175, 0.9741, 0.339, 0.9741, 0.339, 0.9956, 0.9785, 0.5971, 0.9785, 0.6292, 0.9636, 0.6292, 0.9636, 0.5971, 0.3611, 0.9741, 0.3611, 0.9956, 0.3396, 0.9956, 0.3396, 0.9741, 0.9464, 0.8378, 0.9785, 0.8378, 0.9785, 0.8528, 0.9464, 0.8528, 0.9409, 0.3597, 0.9707, 0.3597, 0.9707, 0.5405, 0.9409, 0.5405, 0.9464, 0.6429, 0.9785, 0.6429, 0.9785, 0.8378, 0.9464, 0.8378, 0.6415, 0.9741, 0.6415, 0.9956, 0.3611, 0.9956, 0.3611, 0.9741, 0.03712, 0.9956, 0.03712, 0.9741, 0.3175, 0.9741, 0.3175, 0.9956, 0.9785, 0.8849, 0.9636, 0.8849, 0.9636, 0.8528, 0.9785, 0.8528, 0.7519, 0.6429, 0.7198, 0.6429, 0.7198, 0.6292, 0.7519, 0.6292, 0.6415, 0.6448, 0.6415, 0.6233, 0.6613, 0.6233, 0.6613, 0.6448, 0.03712, 0.6233, 0.03712, 0.6448, 0.0174, 0.6448, 0.0174, 0.6233, 0.3175, 0.6233, 0.339, 0.6233, 0.339, 0.6448, 0.3175, 0.6448, 0.7198, 0.5971, 0.7347, 0.5971, 0.7347, 0.6292, 0.7198, 0.6292, 0.3611, 0.6448, 0.3396, 0.6448, 0.3396, 0.6233, 0.3611, 0.6233, 0.7519, 0.8378, 0.7519, 0.8528, 0.7198, 0.8528, 0.7198, 0.8378, 0.7285, 0.3895, 0.7285, 0.3597, 0.9409, 0.3597, 0.9409, 0.3895, 0.3396, 0.6448, 0.3611, 0.6448, 0.3611, 0.9741, 0.3396, 0.9741, 0.7583, 0.3895, 0.7583, 0.5703, 0.7285, 0.5703, 0.7285, 0.3895, 0.7519, 0.6429, 0.7519, 0.8378, 0.7198, 0.8378, 0.7198, 0.6429, 0.6415, 0.6448, 0.3611, 0.6448, 0.3611, 0.6233, 0.6415, 0.6233, 0.03712, 0.6233, 0.3175, 0.6233, 0.3175, 0.6448, 0.03712, 0.6448, 0.7583, 0.5703, 0.7583, 0.5405, 0.9707, 0.5405, 0.9707, 0.5703, 0.0174, 0.6448, 0.03712, 0.6448, 0.03712, 0.9741, 0.0174, 0.9741, 0.6415, 0.6448, 0.6613, 0.6448, 0.6613, 0.9741, 0.6415, 0.9741, 0.9636, 0.8528, 0.9636, 0.8849, 0.7347, 0.8849, 0.7347, 0.8528, 0.3175, 0.6448, 0.339, 0.6448, 0.339, 0.9741, 0.3175, 0.9741, 0.7347, 0.6292, 0.7347, 0.5971, 0.9636, 0.5971, 0.9636, 0.6292])
me_window.use_remesh_fix_poles = True
me_window.use_remesh_preserve_attributes = False
me_window.use_mirror_vertex_groups = False
me_window.update()

# ---- objects
ob_window = bpy.data.objects.new('Window', me_window)

# ---- transforms, parenting, visibility, modifiers, constraints
ob_window.location = (0.4899, -0.2512, 0.0105)
ob_window.lineart.crease_threshold = 0.0

# ---- collection membership
col_collection.objects.link(ob_window)

# ---- scene / render settings (as saved in the file)
scene.frame_start = 1; scene.frame_end = 250; scene.frame_set(10)
scene.render.engine = 'BLENDER_EEVEE_NEXT'
scene.cycles.use_denoising = False
scene.cycles.samples = 128
scene.cycles.sampling_pattern = 'TABULATED_SOBOL'
scene.cycles.use_adaptive_sampling = False
scene.cycles.use_light_tree = False
scene.view_settings.view_transform = 'Filmic'
bpy.context.view_layer.update()

# ---- added for rendering (the .blend has no active camera and no usable light): camera, sun
cam_auto = bpy.data.cameras.new('AutoCamera')
cam_auto.lens = 50.0
cam_auto.sensor_width = 36.0
cam_auto.clip_end = 1000.0
ob_auto_camera = bpy.data.objects.new('AutoCamera', cam_auto)
scene.collection.objects.link(ob_auto_camera)
ob_auto_camera.location = (2.25213, -2.02697, 1.40074)
ob_auto_camera.rotation_euler = (1.09748, -7.21219e-08, 0.694738)
scene.camera = ob_auto_camera
light_auto_sun = bpy.data.lights.new('AutoSun', 'SUN')
light_auto_sun.energy = 3.0
light_auto_sun.angle = 0.0523599
ob_auto_sun = bpy.data.objects.new('AutoSun', light_auto_sun)
scene.collection.objects.link(ob_auto_sun)
ob_auto_sun.rotation_euler = (0.872665, 0.174533, 0.523599)
bpy.context.view_layer.update()
